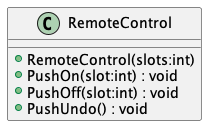

The diagram above was rendered by PlantUML. Its source (embedded in the PNG):
@startuml
class RemoteControl {
    + RemoteControl(slots:int)
    + PushOn(slot:int) : void
    + PushOff(slot:int) : void
    + PushUndo() : void
}
@enduml